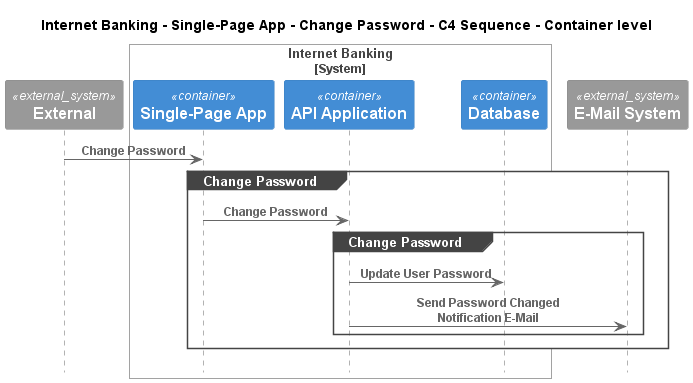

The diagram above was rendered by PlantUML. Its source (embedded in the PNG):
@startuml
!pragma layout smetana
!include ..\..\..\..\..\..\.c4s\C4_Sequence.puml

title Internet Banking - Single-Page App - Change Password - C4 Sequence - Container level

System_Ext(C4InterFlow.SoftwareSystems.ExternalSystem, "External", "")

System_Boundary(BigBankPlc.SoftwareSystems.InternetBanking, "Internet Banking")
    Container(BigBankPlc.SoftwareSystems.InternetBanking.Containers.SinglePageApp, "Single-Page App", "", "")
    Container(BigBankPlc.SoftwareSystems.InternetBanking.Containers.APIApplication, "API Application", "", "")
    ContainerDb(BigBankPlc.SoftwareSystems.InternetBanking.Containers.Database, "Database", "", "")
Boundary_End()
System_Ext(BigBankPlc.SoftwareSystems.EMailSystem, "E-Mail System", "")

Rel(C4InterFlow.SoftwareSystems.ExternalSystem, BigBankPlc.SoftwareSystems.InternetBanking.Containers.SinglePageApp, "Change Password")
group Change Password
Rel(BigBankPlc.SoftwareSystems.InternetBanking.Containers.SinglePageApp, BigBankPlc.SoftwareSystems.InternetBanking.Containers.APIApplication, "Change Password")
group Change Password
Rel(BigBankPlc.SoftwareSystems.InternetBanking.Containers.APIApplication, BigBankPlc.SoftwareSystems.InternetBanking.Containers.Database, "Update User Password")
Rel(BigBankPlc.SoftwareSystems.InternetBanking.Containers.APIApplication, BigBankPlc.SoftwareSystems.EMailSystem, "Send Password Changed Notification E-Mail")
end
end


@enduml